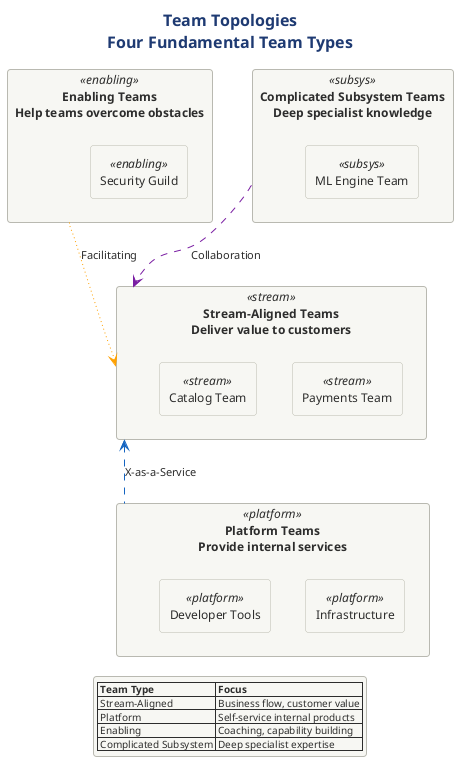

The diagram above was rendered by PlantUML. Its source (embedded in the PNG):
@startuml 05-team-topologies
!include ../../../../../../tooling/styles/plantuml/structural/component-diagram-style.iuml

skinparam nodesep 35
skinparam ranksep 30

title <b>Team Topologies</b>\nFour Fundamental Team Types

rectangle "<b>Stream-Aligned Teams</b>\nDeliver value to customers" as stream <<stream>> {
    rectangle "Payments Team" as pay <<stream>>
    rectangle "Catalog Team" as cat <<stream>>
}

rectangle "<b>Platform Teams</b>\nProvide internal services" as platform <<platform>> {
    rectangle "Infrastructure" as infra <<platform>>
    rectangle "Developer Tools" as devtools <<platform>>
}

rectangle "<b>Enabling Teams</b>\nHelp teams overcome obstacles" as enabling <<enabling>> {
    rectangle "Security Guild" as sec <<enabling>>
}

rectangle "<b>Complicated Subsystem Teams</b>\nDeep specialist knowledge" as subsys <<subsys>> {
    rectangle "ML Engine Team" as ml <<subsys>>
}

platform -[#1565C0,dashed]u-> stream : X-as-a-Service
enabling -[#FFA000,dotted]-> stream : Facilitating
subsys -[#7B1FA2,dashed]-> stream : Collaboration

legend bottom
  |= Team Type |= Focus |
  | Stream-Aligned | Business flow, customer value |
  | Platform | Self-service internal products |
  | Enabling | Coaching, capability building |
  | Complicated Subsystem | Deep specialist expertise |
endlegend

@enduml